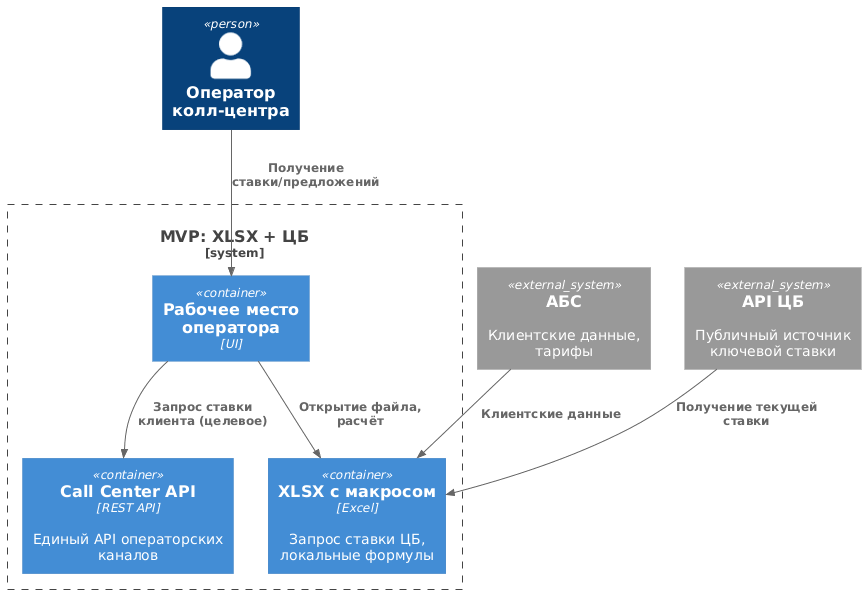

The diagram above was rendered by PlantUML. Its source (embedded in the PNG):
@startuml
!include https://raw.githubusercontent.com/plantuml-stdlib/C4-PlantUML/master/C4_Container.puml
LAYOUT_TOP_DOWN()

Person(operator, "Оператор колл-центра")

System_Boundary(v1, "MVP: XLSX + ЦБ") {
  Container(ui, "Рабочее место оператора", "UI", "") 
Container(api, "Call Center API", "REST API", "Единый API операторских каналов")
  Container(xlsx, "XLSX с макросом", "Excel", "Запрос ставки ЦБ, локальные формулы")
  
}
 System_Ext(abs, "АБС", "Клиентские данные, тарифы")
System_Ext(cbr, "API ЦБ", "Публичный источник ключевой ставки")

Rel(operator, ui, "Получение ставки/предложений")
Rel(ui, xlsx, "Открытие файла, расчёт")
Rel( cbr, xlsx, "Получение текущей ставки")

Rel(ui, api, "Запрос ставки клиента (целевое)")
Rel( abs, xlsx,  "Клиентские данные")
@enduml